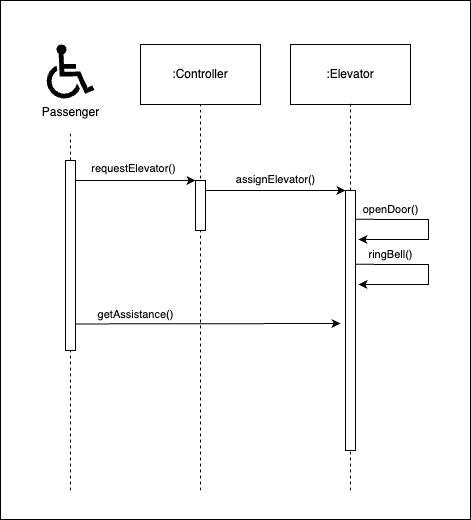

The diagram above was exported from draw.io. Its source (the exported page's mxGraphModel, read from the mxfile embedded in the PNG):
<mxGraphModel dx="1481" dy="845" grid="1" gridSize="10" guides="1" tooltips="1" connect="1" arrows="1" fold="1" page="1" pageScale="1" pageWidth="850" pageHeight="1100" math="0" shadow="0">
  <root>
    <mxCell id="0" />
    <mxCell id="1" parent="0" />
    <mxCell id="2" value="" style="rounded=0;whiteSpace=wrap;html=1;" vertex="1" parent="1">
      <mxGeometry x="2690" y="30" width="470" height="519" as="geometry" />
    </mxCell>
    <mxCell id="3" value=":Controller" style="rounded=0;whiteSpace=wrap;html=1;" vertex="1" parent="1">
      <mxGeometry x="2830" y="74" width="120" height="60" as="geometry" />
    </mxCell>
    <mxCell id="4" value=":Elevator" style="rounded=0;whiteSpace=wrap;html=1;" vertex="1" parent="1">
      <mxGeometry x="2980" y="74" width="120" height="60" as="geometry" />
    </mxCell>
    <mxCell id="5" value="" style="endArrow=none;dashed=1;html=1;rounded=0;" edge="1" parent="1">
      <mxGeometry width="50" height="50" relative="1" as="geometry">
        <mxPoint x="2760" y="520" as="sourcePoint" />
        <mxPoint x="2760" y="163" as="targetPoint" />
      </mxGeometry>
    </mxCell>
    <mxCell id="6" value="" style="endArrow=none;dashed=1;html=1;rounded=0;entryX=0.5;entryY=1;entryDx=0;entryDy=0;" edge="1" target="3" parent="1">
      <mxGeometry width="50" height="50" relative="1" as="geometry">
        <mxPoint x="2890" y="520" as="sourcePoint" />
        <mxPoint x="2889.41" y="163" as="targetPoint" />
      </mxGeometry>
    </mxCell>
    <mxCell id="7" value="" style="endArrow=none;dashed=1;html=1;rounded=0;entryX=0.5;entryY=1;entryDx=0;entryDy=0;" edge="1" source="19" parent="1">
      <mxGeometry width="50" height="50" relative="1" as="geometry">
        <mxPoint x="3039.41" y="1039" as="sourcePoint" />
        <mxPoint x="3040" y="133" as="targetPoint" />
      </mxGeometry>
    </mxCell>
    <mxCell id="8" value="" style="rounded=0;whiteSpace=wrap;html=1;" vertex="1" parent="1">
      <mxGeometry x="2755" y="190" width="10" height="190" as="geometry" />
    </mxCell>
    <mxCell id="9" value="" style="edgeStyle=none;orthogonalLoop=1;jettySize=auto;html=1;rounded=0;entryX=0;entryY=0;entryDx=0;entryDy=0;" edge="1" target="10" parent="1">
      <mxGeometry width="80" relative="1" as="geometry">
        <mxPoint x="2765" y="210" as="sourcePoint" />
        <mxPoint x="2845" y="210" as="targetPoint" />
        <Array as="points" />
      </mxGeometry>
    </mxCell>
    <mxCell id="10" value="" style="rounded=0;whiteSpace=wrap;html=1;" vertex="1" parent="1">
      <mxGeometry x="2885" y="210" width="10" height="50" as="geometry" />
    </mxCell>
    <mxCell id="11" value="&lt;font style=&quot;font-size: 11px;&quot;&gt;requestElevator()&lt;/font&gt;" style="text;html=1;align=center;verticalAlign=middle;resizable=0;points=[];autosize=1;strokeColor=none;fillColor=none;" vertex="1" parent="1">
      <mxGeometry x="2768" y="183" width="110" height="30" as="geometry" />
    </mxCell>
    <mxCell id="12" value="" style="edgeStyle=none;orthogonalLoop=1;jettySize=auto;html=1;rounded=0;entryX=0;entryY=0;entryDx=0;entryDy=0;" edge="1" parent="1">
      <mxGeometry width="80" relative="1" as="geometry">
        <mxPoint x="2895" y="220" as="sourcePoint" />
        <mxPoint x="3035" y="220" as="targetPoint" />
        <Array as="points" />
      </mxGeometry>
    </mxCell>
    <mxCell id="13" value="&lt;font style=&quot;font-size: 11px;&quot;&gt;assignElevator()&lt;/font&gt;" style="text;html=1;align=center;verticalAlign=middle;resizable=0;points=[];autosize=1;strokeColor=none;fillColor=none;" vertex="1" parent="1">
      <mxGeometry x="2915" y="194" width="100" height="30" as="geometry" />
    </mxCell>
    <mxCell id="14" value="" style="edgeStyle=none;orthogonalLoop=1;jettySize=auto;html=1;rounded=0;" edge="1" parent="1">
      <mxGeometry width="80" relative="1" as="geometry">
        <mxPoint x="3043" y="248.69" as="sourcePoint" />
        <mxPoint x="3048" y="269" as="targetPoint" />
        <Array as="points">
          <mxPoint x="3078" y="249" />
          <mxPoint x="3118" y="249" />
          <mxPoint x="3118" y="269" />
        </Array>
      </mxGeometry>
    </mxCell>
    <mxCell id="15" value="&lt;font style=&quot;font-size: 11px;&quot;&gt;openDoor()&lt;/font&gt;" style="text;html=1;align=center;verticalAlign=middle;resizable=0;points=[];autosize=1;strokeColor=none;fillColor=none;" vertex="1" parent="1">
      <mxGeometry x="3040" y="224" width="80" height="30" as="geometry" />
    </mxCell>
    <mxCell id="16" value="" style="edgeStyle=none;orthogonalLoop=1;jettySize=auto;html=1;rounded=0;" edge="1" parent="1">
      <mxGeometry width="80" relative="1" as="geometry">
        <mxPoint x="3043" y="293.69" as="sourcePoint" />
        <mxPoint x="3048" y="314" as="targetPoint" />
        <Array as="points">
          <mxPoint x="3078" y="294" />
          <mxPoint x="3118" y="294" />
          <mxPoint x="3118" y="314" />
        </Array>
      </mxGeometry>
    </mxCell>
    <mxCell id="17" value="&lt;font style=&quot;font-size: 11px;&quot;&gt;ringBell()&lt;/font&gt;" style="text;html=1;align=center;verticalAlign=middle;resizable=0;points=[];autosize=1;strokeColor=none;fillColor=none;" vertex="1" parent="1">
      <mxGeometry x="3045" y="269" width="70" height="30" as="geometry" />
    </mxCell>
    <mxCell id="18" value="" style="endArrow=none;dashed=1;html=1;rounded=0;entryX=0.5;entryY=1;entryDx=0;entryDy=0;" edge="1" target="19" parent="1">
      <mxGeometry width="50" height="50" relative="1" as="geometry">
        <mxPoint x="3040" y="520" as="sourcePoint" />
        <mxPoint x="3040" y="133" as="targetPoint" />
      </mxGeometry>
    </mxCell>
    <mxCell id="19" value="" style="rounded=0;whiteSpace=wrap;html=1;" vertex="1" parent="1">
      <mxGeometry x="3035" y="220" width="10" height="260" as="geometry" />
    </mxCell>
    <mxCell id="20" value="" style="edgeStyle=none;orthogonalLoop=1;jettySize=auto;html=1;rounded=0;" edge="1" parent="1">
      <mxGeometry width="80" relative="1" as="geometry">
        <mxPoint x="2765" y="353.43" as="sourcePoint" />
        <mxPoint x="3030" y="353" as="targetPoint" />
        <Array as="points" />
      </mxGeometry>
    </mxCell>
    <mxCell id="21" value="&lt;font style=&quot;font-size: 11px;&quot;&gt;getAssistance()&lt;/font&gt;" style="text;html=1;align=center;verticalAlign=middle;resizable=0;points=[];autosize=1;strokeColor=none;fillColor=none;" vertex="1" parent="1">
      <mxGeometry x="2775" y="329" width="100" height="30" as="geometry" />
    </mxCell>
    <mxCell id="22" value="Passenger" style="shape=mxgraph.signs.healthcare.wheelchair_accessible_1;html=1;pointerEvents=1;fillColor=#000000;strokeColor=none;verticalLabelPosition=bottom;verticalAlign=top;align=center;" vertex="1" parent="1">
      <mxGeometry x="2736.28" y="74" width="47.45" height="54" as="geometry" />
    </mxCell>
  </root>
</mxGraphModel>